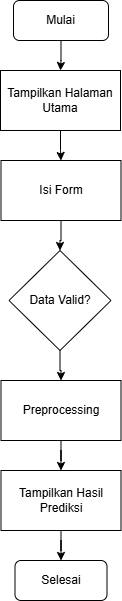

The diagram above was exported from draw.io. Its source (the exported page's mxGraphModel, read from the mxfile embedded in the PNG):
<mxGraphModel dx="1418" dy="798" grid="1" gridSize="10" guides="1" tooltips="1" connect="1" arrows="1" fold="1" page="1" pageScale="1" pageWidth="850" pageHeight="1100" math="0" shadow="0">
  <root>
    <mxCell id="0" />
    <mxCell id="1" parent="0" />
    <mxCell id="XIzmqzyO_ecU2LylMozu-9" value="" style="edgeStyle=orthogonalEdgeStyle;rounded=0;orthogonalLoop=1;jettySize=auto;html=1;" parent="1" source="XIzmqzyO_ecU2LylMozu-1" target="XIzmqzyO_ecU2LylMozu-8" edge="1">
      <mxGeometry relative="1" as="geometry" />
    </mxCell>
    <mxCell id="XIzmqzyO_ecU2LylMozu-1" value="Mulai" style="rounded=1;whiteSpace=wrap;html=1;" parent="1" vertex="1">
      <mxGeometry x="378" y="70" width="95" height="40" as="geometry" />
    </mxCell>
    <mxCell id="OyU9EreQVpzyvXfReBPi-2" value="" style="edgeStyle=orthogonalEdgeStyle;rounded=0;orthogonalLoop=1;jettySize=auto;html=1;" edge="1" parent="1" source="XIzmqzyO_ecU2LylMozu-8" target="OyU9EreQVpzyvXfReBPi-1">
      <mxGeometry relative="1" as="geometry" />
    </mxCell>
    <mxCell id="XIzmqzyO_ecU2LylMozu-8" value="Tampilkan Halaman Utama" style="rounded=0;whiteSpace=wrap;html=1;" parent="1" vertex="1">
      <mxGeometry x="365" y="140" width="120" height="60" as="geometry" />
    </mxCell>
    <mxCell id="XIzmqzyO_ecU2LylMozu-13" value="" style="edgeStyle=orthogonalEdgeStyle;rounded=0;orthogonalLoop=1;jettySize=auto;html=1;" parent="1" target="XIzmqzyO_ecU2LylMozu-12" edge="1">
      <mxGeometry relative="1" as="geometry">
        <mxPoint x="424.5" y="500" as="sourcePoint" />
      </mxGeometry>
    </mxCell>
    <mxCell id="OyU9EreQVpzyvXfReBPi-3" value="" style="edgeStyle=orthogonalEdgeStyle;rounded=0;orthogonalLoop=1;jettySize=auto;html=1;" edge="1" parent="1" source="XIzmqzyO_ecU2LylMozu-10" target="XIzmqzyO_ecU2LylMozu-12">
      <mxGeometry relative="1" as="geometry" />
    </mxCell>
    <mxCell id="XIzmqzyO_ecU2LylMozu-10" value="Data Valid?" style="rhombus;whiteSpace=wrap;html=1;rounded=0;" parent="1" vertex="1">
      <mxGeometry x="373.5" y="320" width="102" height="100" as="geometry" />
    </mxCell>
    <mxCell id="XIzmqzyO_ecU2LylMozu-15" value="" style="edgeStyle=orthogonalEdgeStyle;rounded=0;orthogonalLoop=1;jettySize=auto;html=1;" parent="1" source="XIzmqzyO_ecU2LylMozu-12" target="XIzmqzyO_ecU2LylMozu-14" edge="1">
      <mxGeometry relative="1" as="geometry" />
    </mxCell>
    <mxCell id="XIzmqzyO_ecU2LylMozu-12" value="Preprocessing" style="whiteSpace=wrap;html=1;rounded=0;" parent="1" vertex="1">
      <mxGeometry x="365.5" y="450" width="120" height="60" as="geometry" />
    </mxCell>
    <mxCell id="XIzmqzyO_ecU2LylMozu-19" value="" style="edgeStyle=orthogonalEdgeStyle;rounded=0;orthogonalLoop=1;jettySize=auto;html=1;" parent="1" source="XIzmqzyO_ecU2LylMozu-14" target="XIzmqzyO_ecU2LylMozu-18" edge="1">
      <mxGeometry relative="1" as="geometry" />
    </mxCell>
    <mxCell id="XIzmqzyO_ecU2LylMozu-14" value="Tampilkan Hasil Prediksi" style="whiteSpace=wrap;html=1;rounded=0;" parent="1" vertex="1">
      <mxGeometry x="365.5" y="540" width="120" height="60" as="geometry" />
    </mxCell>
    <mxCell id="XIzmqzyO_ecU2LylMozu-18" value="Selesai" style="rounded=1;whiteSpace=wrap;html=1;" parent="1" vertex="1">
      <mxGeometry x="379.5" y="630" width="92" height="40" as="geometry" />
    </mxCell>
    <mxCell id="OyU9EreQVpzyvXfReBPi-4" value="" style="edgeStyle=orthogonalEdgeStyle;rounded=0;orthogonalLoop=1;jettySize=auto;html=1;" edge="1" parent="1" source="OyU9EreQVpzyvXfReBPi-1" target="XIzmqzyO_ecU2LylMozu-10">
      <mxGeometry relative="1" as="geometry" />
    </mxCell>
    <mxCell id="OyU9EreQVpzyvXfReBPi-1" value="Isi Form" style="rounded=0;whiteSpace=wrap;html=1;" vertex="1" parent="1">
      <mxGeometry x="365.5" y="230" width="120" height="60" as="geometry" />
    </mxCell>
  </root>
</mxGraphModel>